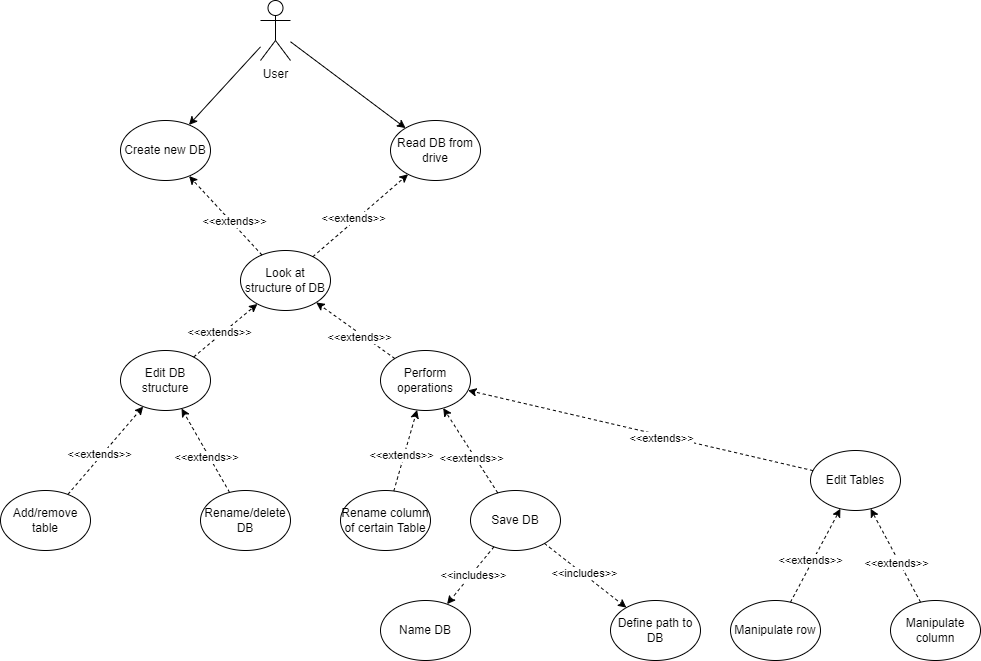

The diagram above was exported from draw.io. Its source (the exported page's mxGraphModel, read from the mxfile embedded in the PNG):
<mxGraphModel dx="1050" dy="565" grid="1" gridSize="10" guides="1" tooltips="1" connect="1" arrows="1" fold="1" page="1" pageScale="1" pageWidth="827" pageHeight="1169" math="0" shadow="0">
  <root>
    <mxCell id="0" />
    <mxCell id="1" parent="0" />
    <mxCell id="MRhGMSaEM85PaQl8qtu_-41" value="User" style="shape=umlActor;verticalLabelPosition=bottom;verticalAlign=top;html=1;outlineConnect=0;" parent="1" vertex="1">
      <mxGeometry x="510" y="20" width="30" height="60" as="geometry" />
    </mxCell>
    <mxCell id="MRhGMSaEM85PaQl8qtu_-42" value="Create new DB" style="ellipse;whiteSpace=wrap;html=1;" parent="1" vertex="1">
      <mxGeometry x="370" y="140" width="90" height="60" as="geometry" />
    </mxCell>
    <mxCell id="MRhGMSaEM85PaQl8qtu_-43" value="" style="endArrow=classic;html=1;rounded=0;" parent="1" source="MRhGMSaEM85PaQl8qtu_-41" target="MRhGMSaEM85PaQl8qtu_-42" edge="1">
      <mxGeometry width="50" height="50" relative="1" as="geometry">
        <mxPoint x="480" y="150" as="sourcePoint" />
        <mxPoint x="530" y="100" as="targetPoint" />
      </mxGeometry>
    </mxCell>
    <mxCell id="MRhGMSaEM85PaQl8qtu_-44" value="Read DB from drive" style="ellipse;whiteSpace=wrap;html=1;" parent="1" vertex="1">
      <mxGeometry x="640" y="140" width="90" height="60" as="geometry" />
    </mxCell>
    <mxCell id="MRhGMSaEM85PaQl8qtu_-45" value="" style="endArrow=classic;html=1;rounded=0;" parent="1" source="MRhGMSaEM85PaQl8qtu_-41" target="MRhGMSaEM85PaQl8qtu_-44" edge="1">
      <mxGeometry width="50" height="50" relative="1" as="geometry">
        <mxPoint x="520" y="76" as="sourcePoint" />
        <mxPoint x="448" y="154" as="targetPoint" />
      </mxGeometry>
    </mxCell>
    <mxCell id="MRhGMSaEM85PaQl8qtu_-46" value="Look at structure of DB" style="ellipse;whiteSpace=wrap;html=1;" parent="1" vertex="1">
      <mxGeometry x="490" y="270" width="90" height="60" as="geometry" />
    </mxCell>
    <mxCell id="MRhGMSaEM85PaQl8qtu_-47" value="" style="endArrow=classic;html=1;rounded=0;dashed=1;" parent="1" source="MRhGMSaEM85PaQl8qtu_-46" target="MRhGMSaEM85PaQl8qtu_-42" edge="1">
      <mxGeometry width="50" height="50" relative="1" as="geometry">
        <mxPoint x="480" y="150" as="sourcePoint" />
        <mxPoint x="530" y="100" as="targetPoint" />
      </mxGeometry>
    </mxCell>
    <mxCell id="MRhGMSaEM85PaQl8qtu_-51" value="&amp;lt;&amp;lt;extends&amp;gt;&amp;gt;" style="edgeLabel;html=1;align=center;verticalAlign=middle;resizable=0;points=[];" parent="MRhGMSaEM85PaQl8qtu_-47" connectable="0" vertex="1">
      <mxGeometry x="-0.1885" y="-2" relative="1" as="geometry">
        <mxPoint as="offset" />
      </mxGeometry>
    </mxCell>
    <mxCell id="MRhGMSaEM85PaQl8qtu_-48" value="" style="endArrow=classic;html=1;rounded=0;dashed=1;" parent="1" source="MRhGMSaEM85PaQl8qtu_-46" target="MRhGMSaEM85PaQl8qtu_-44" edge="1">
      <mxGeometry width="50" height="50" relative="1" as="geometry">
        <mxPoint x="521" y="284" as="sourcePoint" />
        <mxPoint x="449" y="206" as="targetPoint" />
      </mxGeometry>
    </mxCell>
    <mxCell id="MRhGMSaEM85PaQl8qtu_-50" value="&amp;lt;&amp;lt;extends&amp;gt;&amp;gt;" style="edgeLabel;html=1;align=center;verticalAlign=middle;resizable=0;points=[];" parent="MRhGMSaEM85PaQl8qtu_-48" connectable="0" vertex="1">
      <mxGeometry x="-0.1268" y="3" relative="1" as="geometry">
        <mxPoint as="offset" />
      </mxGeometry>
    </mxCell>
    <mxCell id="MRhGMSaEM85PaQl8qtu_-53" value="Edit DB structure" style="ellipse;whiteSpace=wrap;html=1;" parent="1" vertex="1">
      <mxGeometry x="370" y="370" width="90" height="60" as="geometry" />
    </mxCell>
    <mxCell id="MRhGMSaEM85PaQl8qtu_-54" value="" style="endArrow=classic;html=1;rounded=0;dashed=1;" parent="1" source="MRhGMSaEM85PaQl8qtu_-53" target="MRhGMSaEM85PaQl8qtu_-46" edge="1">
      <mxGeometry width="50" height="50" relative="1" as="geometry">
        <mxPoint x="572" y="286" as="sourcePoint" />
        <mxPoint x="570" y="420" as="targetPoint" />
      </mxGeometry>
    </mxCell>
    <mxCell id="MRhGMSaEM85PaQl8qtu_-55" value="&amp;lt;&amp;lt;extends&amp;gt;&amp;gt;" style="edgeLabel;html=1;align=center;verticalAlign=middle;resizable=0;points=[];" parent="MRhGMSaEM85PaQl8qtu_-54" connectable="0" vertex="1">
      <mxGeometry x="-0.1268" y="3" relative="1" as="geometry">
        <mxPoint as="offset" />
      </mxGeometry>
    </mxCell>
    <mxCell id="MRhGMSaEM85PaQl8qtu_-56" value="Add/remove table" style="ellipse;whiteSpace=wrap;html=1;" parent="1" vertex="1">
      <mxGeometry x="250" y="510" width="90" height="60" as="geometry" />
    </mxCell>
    <mxCell id="MRhGMSaEM85PaQl8qtu_-57" value="" style="endArrow=classic;html=1;rounded=0;dashed=1;" parent="1" source="MRhGMSaEM85PaQl8qtu_-56" target="MRhGMSaEM85PaQl8qtu_-53" edge="1">
      <mxGeometry width="50" height="50" relative="1" as="geometry">
        <mxPoint x="500" y="470" as="sourcePoint" />
        <mxPoint x="517" y="333" as="targetPoint" />
      </mxGeometry>
    </mxCell>
    <mxCell id="MRhGMSaEM85PaQl8qtu_-58" value="&amp;lt;&amp;lt;extends&amp;gt;&amp;gt;" style="edgeLabel;html=1;align=center;verticalAlign=middle;resizable=0;points=[];" parent="MRhGMSaEM85PaQl8qtu_-57" connectable="0" vertex="1">
      <mxGeometry x="-0.1268" y="3" relative="1" as="geometry">
        <mxPoint as="offset" />
      </mxGeometry>
    </mxCell>
    <mxCell id="MRhGMSaEM85PaQl8qtu_-59" value="Rename/delete DB" style="ellipse;whiteSpace=wrap;html=1;" parent="1" vertex="1">
      <mxGeometry x="450" y="510" width="90" height="60" as="geometry" />
    </mxCell>
    <mxCell id="MRhGMSaEM85PaQl8qtu_-60" value="" style="endArrow=classic;html=1;rounded=0;dashed=1;" parent="1" source="MRhGMSaEM85PaQl8qtu_-59" target="MRhGMSaEM85PaQl8qtu_-53" edge="1">
      <mxGeometry width="50" height="50" relative="1" as="geometry">
        <mxPoint x="342" y="486" as="sourcePoint" />
        <mxPoint x="398" y="434" as="targetPoint" />
      </mxGeometry>
    </mxCell>
    <mxCell id="MRhGMSaEM85PaQl8qtu_-61" value="&amp;lt;&amp;lt;extends&amp;gt;&amp;gt;" style="edgeLabel;html=1;align=center;verticalAlign=middle;resizable=0;points=[];" parent="MRhGMSaEM85PaQl8qtu_-60" connectable="0" vertex="1">
      <mxGeometry x="-0.1268" y="3" relative="1" as="geometry">
        <mxPoint as="offset" />
      </mxGeometry>
    </mxCell>
    <mxCell id="MRhGMSaEM85PaQl8qtu_-62" value="Perform operations" style="ellipse;whiteSpace=wrap;html=1;" parent="1" vertex="1">
      <mxGeometry x="630" y="370" width="90" height="60" as="geometry" />
    </mxCell>
    <mxCell id="MRhGMSaEM85PaQl8qtu_-63" value="" style="endArrow=classic;html=1;rounded=0;dashed=1;" parent="1" source="MRhGMSaEM85PaQl8qtu_-62" target="MRhGMSaEM85PaQl8qtu_-46" edge="1">
      <mxGeometry width="50" height="50" relative="1" as="geometry">
        <mxPoint x="453" y="387" as="sourcePoint" />
        <mxPoint x="517" y="333" as="targetPoint" />
      </mxGeometry>
    </mxCell>
    <mxCell id="MRhGMSaEM85PaQl8qtu_-64" value="&amp;lt;&amp;lt;extends&amp;gt;&amp;gt;" style="edgeLabel;html=1;align=center;verticalAlign=middle;resizable=0;points=[];" parent="MRhGMSaEM85PaQl8qtu_-63" connectable="0" vertex="1">
      <mxGeometry x="-0.1268" y="3" relative="1" as="geometry">
        <mxPoint as="offset" />
      </mxGeometry>
    </mxCell>
    <mxCell id="MRhGMSaEM85PaQl8qtu_-65" value="Rename column of certain Table" style="ellipse;whiteSpace=wrap;html=1;" parent="1" vertex="1">
      <mxGeometry x="590" y="510" width="90" height="60" as="geometry" />
    </mxCell>
    <mxCell id="MRhGMSaEM85PaQl8qtu_-68" value="" style="endArrow=classic;html=1;rounded=0;dashed=1;" parent="1" source="MRhGMSaEM85PaQl8qtu_-65" target="MRhGMSaEM85PaQl8qtu_-62" edge="1">
      <mxGeometry width="50" height="50" relative="1" as="geometry">
        <mxPoint x="550" y="420" as="sourcePoint" />
        <mxPoint x="576" y="332" as="targetPoint" />
      </mxGeometry>
    </mxCell>
    <mxCell id="MRhGMSaEM85PaQl8qtu_-69" value="&amp;lt;&amp;lt;extends&amp;gt;&amp;gt;" style="edgeLabel;html=1;align=center;verticalAlign=middle;resizable=0;points=[];" parent="MRhGMSaEM85PaQl8qtu_-68" connectable="0" vertex="1">
      <mxGeometry x="-0.1268" y="3" relative="1" as="geometry">
        <mxPoint as="offset" />
      </mxGeometry>
    </mxCell>
    <mxCell id="MRhGMSaEM85PaQl8qtu_-70" value="Save DB" style="ellipse;whiteSpace=wrap;html=1;" parent="1" vertex="1">
      <mxGeometry x="720" y="510" width="90" height="60" as="geometry" />
    </mxCell>
    <mxCell id="MRhGMSaEM85PaQl8qtu_-71" value="" style="endArrow=classic;html=1;rounded=0;dashed=1;" parent="1" source="MRhGMSaEM85PaQl8qtu_-70" target="MRhGMSaEM85PaQl8qtu_-62" edge="1">
      <mxGeometry width="50" height="50" relative="1" as="geometry">
        <mxPoint x="656" y="481" as="sourcePoint" />
        <mxPoint x="673" y="439" as="targetPoint" />
      </mxGeometry>
    </mxCell>
    <mxCell id="MRhGMSaEM85PaQl8qtu_-72" value="&amp;lt;&amp;lt;extends&amp;gt;&amp;gt;" style="edgeLabel;html=1;align=center;verticalAlign=middle;resizable=0;points=[];" parent="MRhGMSaEM85PaQl8qtu_-71" connectable="0" vertex="1">
      <mxGeometry x="-0.1268" y="3" relative="1" as="geometry">
        <mxPoint as="offset" />
      </mxGeometry>
    </mxCell>
    <mxCell id="MRhGMSaEM85PaQl8qtu_-73" value="Name DB" style="ellipse;whiteSpace=wrap;html=1;" parent="1" vertex="1">
      <mxGeometry x="630" y="620" width="90" height="60" as="geometry" />
    </mxCell>
    <mxCell id="MRhGMSaEM85PaQl8qtu_-74" value="Define path to DB" style="ellipse;whiteSpace=wrap;html=1;" parent="1" vertex="1">
      <mxGeometry x="860" y="620" width="90" height="60" as="geometry" />
    </mxCell>
    <mxCell id="MRhGMSaEM85PaQl8qtu_-75" value="" style="endArrow=classic;html=1;rounded=0;dashed=1;" parent="1" source="MRhGMSaEM85PaQl8qtu_-70" target="MRhGMSaEM85PaQl8qtu_-74" edge="1">
      <mxGeometry width="50" height="50" relative="1" as="geometry">
        <mxPoint x="860" y="440" as="sourcePoint" />
        <mxPoint x="910" y="390" as="targetPoint" />
      </mxGeometry>
    </mxCell>
    <mxCell id="MRhGMSaEM85PaQl8qtu_-76" value="&amp;lt;&amp;lt;includes&amp;gt;&amp;gt;" style="edgeLabel;html=1;align=center;verticalAlign=middle;resizable=0;points=[];" parent="MRhGMSaEM85PaQl8qtu_-75" connectable="0" vertex="1">
      <mxGeometry x="-0.048" y="1" relative="1" as="geometry">
        <mxPoint as="offset" />
      </mxGeometry>
    </mxCell>
    <mxCell id="MRhGMSaEM85PaQl8qtu_-77" value="" style="endArrow=classic;html=1;rounded=0;dashed=1;" parent="1" source="MRhGMSaEM85PaQl8qtu_-70" target="MRhGMSaEM85PaQl8qtu_-73" edge="1">
      <mxGeometry width="50" height="50" relative="1" as="geometry">
        <mxPoint x="796" y="532" as="sourcePoint" />
        <mxPoint x="845" y="568" as="targetPoint" />
      </mxGeometry>
    </mxCell>
    <mxCell id="MRhGMSaEM85PaQl8qtu_-78" value="&amp;lt;&amp;lt;includes&amp;gt;&amp;gt;" style="edgeLabel;html=1;align=center;verticalAlign=middle;resizable=0;points=[];" parent="MRhGMSaEM85PaQl8qtu_-77" connectable="0" vertex="1">
      <mxGeometry x="-0.048" y="1" relative="1" as="geometry">
        <mxPoint as="offset" />
      </mxGeometry>
    </mxCell>
    <mxCell id="MRhGMSaEM85PaQl8qtu_-79" value="Edit Tables" style="ellipse;whiteSpace=wrap;html=1;" parent="1" vertex="1">
      <mxGeometry x="1060" y="470" width="90" height="60" as="geometry" />
    </mxCell>
    <mxCell id="MRhGMSaEM85PaQl8qtu_-80" value="" style="endArrow=classic;html=1;rounded=0;dashed=1;" parent="1" source="MRhGMSaEM85PaQl8qtu_-79" target="MRhGMSaEM85PaQl8qtu_-62" edge="1">
      <mxGeometry width="50" height="50" relative="1" as="geometry">
        <mxPoint x="744" y="483" as="sourcePoint" />
        <mxPoint x="706" y="436" as="targetPoint" />
      </mxGeometry>
    </mxCell>
    <mxCell id="MRhGMSaEM85PaQl8qtu_-81" value="&amp;lt;&amp;lt;extends&amp;gt;&amp;gt;" style="edgeLabel;html=1;align=center;verticalAlign=middle;resizable=0;points=[];" parent="MRhGMSaEM85PaQl8qtu_-80" connectable="0" vertex="1">
      <mxGeometry x="-0.1268" y="3" relative="1" as="geometry">
        <mxPoint as="offset" />
      </mxGeometry>
    </mxCell>
    <mxCell id="MRhGMSaEM85PaQl8qtu_-82" value="Manipulate row" style="ellipse;whiteSpace=wrap;html=1;" parent="1" vertex="1">
      <mxGeometry x="980" y="620" width="90" height="60" as="geometry" />
    </mxCell>
    <mxCell id="MRhGMSaEM85PaQl8qtu_-83" value="" style="endArrow=classic;html=1;rounded=0;dashed=1;" parent="1" source="MRhGMSaEM85PaQl8qtu_-82" target="MRhGMSaEM85PaQl8qtu_-79" edge="1">
      <mxGeometry width="50" height="50" relative="1" as="geometry">
        <mxPoint x="1073" y="500" as="sourcePoint" />
        <mxPoint x="1020" y="520" as="targetPoint" />
      </mxGeometry>
    </mxCell>
    <mxCell id="MRhGMSaEM85PaQl8qtu_-84" value="&amp;lt;&amp;lt;extends&amp;gt;&amp;gt;" style="edgeLabel;html=1;align=center;verticalAlign=middle;resizable=0;points=[];" parent="MRhGMSaEM85PaQl8qtu_-83" connectable="0" vertex="1">
      <mxGeometry x="-0.1268" y="3" relative="1" as="geometry">
        <mxPoint as="offset" />
      </mxGeometry>
    </mxCell>
    <mxCell id="MRhGMSaEM85PaQl8qtu_-85" value="Manipulate column" style="ellipse;whiteSpace=wrap;html=1;" parent="1" vertex="1">
      <mxGeometry x="1140" y="620" width="90" height="60" as="geometry" />
    </mxCell>
    <mxCell id="MRhGMSaEM85PaQl8qtu_-87" value="" style="endArrow=classic;html=1;rounded=0;dashed=1;" parent="1" source="MRhGMSaEM85PaQl8qtu_-85" target="MRhGMSaEM85PaQl8qtu_-79" edge="1">
      <mxGeometry width="50" height="50" relative="1" as="geometry">
        <mxPoint x="1068" y="564" as="sourcePoint" />
        <mxPoint x="1092" y="536" as="targetPoint" />
      </mxGeometry>
    </mxCell>
    <mxCell id="MRhGMSaEM85PaQl8qtu_-88" value="&amp;lt;&amp;lt;extends&amp;gt;&amp;gt;" style="edgeLabel;html=1;align=center;verticalAlign=middle;resizable=0;points=[];" parent="MRhGMSaEM85PaQl8qtu_-87" connectable="0" vertex="1">
      <mxGeometry x="-0.1268" y="3" relative="1" as="geometry">
        <mxPoint as="offset" />
      </mxGeometry>
    </mxCell>
  </root>
</mxGraphModel>